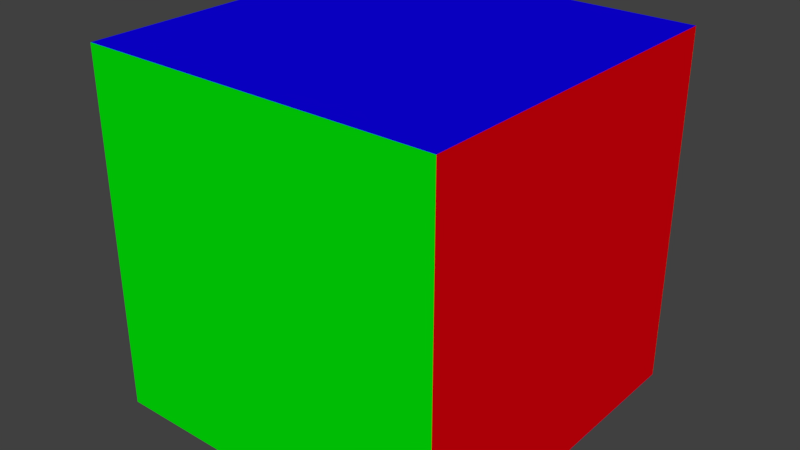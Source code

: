 # Source: orientation.blend  (saved by Blender 2.78.0; exported with 4.5.12 LTS)
import bpy
from mathutils import Matrix  # noqa: F401  (used for matrix-valued properties, if any)

bpy.ops.wm.read_factory_settings(use_empty=True)
scene = bpy.context.scene
scene.name = 'Scene'

# ---- collections
col_collection_1 = bpy.data.collections.new('Collection 1'); scene.collection.children.link(col_collection_1)

# ---- materials (node trees are filled in below, after node groups)
mat_material_001 = bpy.data.materials.new('Material.001')
mat_material_001.alpha_threshold = 0.0
mat_material_001.use_transparent_shadow = False
mat_material_001.diffuse_color = (0.004338, 0.0, 0.8, 1.0)
mat_material_001.roughness = 0.5
mat_material_002 = bpy.data.materials.new('Material.002')
mat_material_002.alpha_threshold = 0.0
mat_material_002.use_transparent_shadow = False
mat_material_002.diffuse_color = (0.8, 0.0, 0.00425, 1.0)
mat_material_002.roughness = 0.5
mat_material_003 = bpy.data.materials.new('Material.003')
mat_material_003.alpha_threshold = 0.0
mat_material_003.use_transparent_shadow = False
mat_material_003.diffuse_color = (0.0, 0.8, 0.002225, 1.0)
mat_material_003.roughness = 0.5

# ---- material node trees

# ---- world
world_world = bpy.data.worlds.new('World'); scene.world = world_world
world_world.color = (0.05088, 0.05088, 0.05088)
world_world.use_sun_shadow = False
world_world.sun_shadow_jitter_overblur = 0.0
world_world.cycles.sampling_method = 'MANUAL'

# ---- meshes
me_plane_005 = bpy.data.meshes.new('Plane.005')
me_plane_005.from_pydata([(-1.0, -1.0, 0.0), (1.0, -1.0, 0.0), (-1.0, 1.0, 0.0), (1.0, 1.0, 0.0)], [], [(0, 1, 3, 2)])
me_plane_005.materials.append(mat_material_001)
me_plane_005.use_remesh_preserve_volume = False
me_plane_005.use_remesh_preserve_attributes = False
me_plane_005.use_mirror_vertex_groups = False
me_plane_005.update()
me_plane_004 = bpy.data.meshes.new('Plane.004')
me_plane_004.from_pydata([(-1.0, -1.0, 0.0), (1.0, -1.0, 0.0), (-1.0, 1.0, 0.0), (1.0, 1.0, 0.0)], [], [(0, 1, 3, 2)])
me_plane_004.materials.append(mat_material_002)
me_plane_004.use_remesh_preserve_volume = False
me_plane_004.use_remesh_preserve_attributes = False
me_plane_004.use_mirror_vertex_groups = False
me_plane_004.update()
me_plane_003 = bpy.data.meshes.new('Plane.003')
me_plane_003.from_pydata([(-1.0, -1.0, 0.0), (1.0, -1.0, 0.0), (-1.0, 1.0, 0.0), (1.0, 1.0, 0.0)], [], [(0, 1, 3, 2)])
me_plane_003.materials.append(mat_material_003)
me_plane_003.use_remesh_preserve_volume = False
me_plane_003.use_remesh_preserve_attributes = False
me_plane_003.use_mirror_vertex_groups = False
me_plane_003.update()
me_plane_002 = bpy.data.meshes.new('Plane.002')
me_plane_002.from_pydata([(-1.0, -1.0, 0.0), (1.0, -1.0, 0.0), (-1.0, 1.0, 0.0), (1.0, 1.0, 0.0)], [], [(0, 1, 3, 2)])
me_plane_002.materials.append(mat_material_003)
me_plane_002.use_remesh_preserve_volume = False
me_plane_002.use_remesh_preserve_attributes = False
me_plane_002.use_mirror_vertex_groups = False
me_plane_002.update()
me_plane_001 = bpy.data.meshes.new('Plane.001')
me_plane_001.from_pydata([(-1.0, -1.0, 0.0), (1.0, -1.0, 0.0), (-1.0, 1.0, 0.0), (1.0, 1.0, 0.0)], [], [(0, 1, 3, 2)])
me_plane_001.materials.append(mat_material_002)
me_plane_001.use_remesh_preserve_volume = False
me_plane_001.use_remesh_preserve_attributes = False
me_plane_001.use_mirror_vertex_groups = False
me_plane_001.update()
me_plane = bpy.data.meshes.new('Plane')
me_plane.from_pydata([(-1.0, -1.0, 0.0), (1.0, -1.0, 0.0), (-1.0, 1.0, 0.0), (1.0, 1.0, 0.0)], [], [(0, 1, 3, 2)])
me_plane.materials.append(mat_material_001)
me_plane.use_remesh_preserve_volume = False
me_plane.use_remesh_preserve_attributes = False
me_plane.use_mirror_vertex_groups = False
me_plane.update()

# ---- objects
ob_plane_005 = bpy.data.objects.new('Plane.005', me_plane_005)
ob_plane_004 = bpy.data.objects.new('Plane.004', me_plane_004)
ob_plane_003 = bpy.data.objects.new('Plane.003', me_plane_003)
ob_plane_002 = bpy.data.objects.new('Plane.002', me_plane_002)
ob_plane_001 = bpy.data.objects.new('Plane.001', me_plane_001)
ob_plane = bpy.data.objects.new('Plane', me_plane)

# ---- transforms, parenting, visibility, modifiers, constraints
ob_plane_005.location = (0.0, 0.0, -5.0)
ob_plane_005.scale = (5.0, 5.0, 5.0)
ob_plane_005.lineart.crease_threshold = 0.0
ob_plane_004.location = (-5.0, 0.0, 0.0)
ob_plane_004.rotation_euler = (-0.0, 1.571, 0.0)
ob_plane_004.scale = (5.0, 5.0, 5.0)
ob_plane_004.lineart.crease_threshold = 0.0
ob_plane_003.location = (0.0, -5.0, 0.0)
ob_plane_003.rotation_euler = (-1.571, 1.571, 0.0)
ob_plane_003.scale = (5.0, 5.0, 5.0)
ob_plane_003.lineart.crease_threshold = 0.0
ob_plane_002.location = (0.0, 5.0, 0.0)
ob_plane_002.rotation_euler = (-1.571, 1.571, 0.0)
ob_plane_002.scale = (5.0, 5.0, 5.0)
ob_plane_002.lineart.crease_threshold = 0.0
ob_plane_001.location = (5.0, 0.0, 0.0)
ob_plane_001.rotation_euler = (-0.0, 1.571, 0.0)
ob_plane_001.scale = (5.0, 5.0, 5.0)
ob_plane_001.lineart.crease_threshold = 0.0
ob_plane.location = (0.0, 0.0, 5.0)
ob_plane.scale = (5.0, 5.0, 5.0)
ob_plane.lineart.crease_threshold = 0.0

# ---- collection membership
col_collection_1.objects.link(ob_plane_005)
col_collection_1.objects.link(ob_plane_004)
col_collection_1.objects.link(ob_plane_003)
col_collection_1.objects.link(ob_plane_002)
col_collection_1.objects.link(ob_plane_001)
col_collection_1.objects.link(ob_plane)

# ---- scene / render settings (as saved in the file)
scene.frame_start = 1; scene.frame_end = 250; scene.frame_set(1)
scene.render.engine = 'BLENDER_EEVEE_NEXT'
scene.render.resolution_percentage = 50
scene.render.dither_intensity = 0.0
scene.cycles.use_denoising = False
scene.cycles.samples = 128
scene.cycles.sampling_pattern = 'TABULATED_SOBOL'
scene.cycles.light_sampling_threshold = 0.0
scene.cycles.use_adaptive_sampling = False
scene.cycles.use_light_tree = False
scene.cycles.blur_glossy = 0.0
scene.cycles.sample_clamp_indirect = 0.0
scene.view_settings.view_transform = 'Standard'
bpy.context.view_layer.update()

# ---- added for rendering (the .blend has no active camera and no usable light): camera, sun
cam_auto = bpy.data.cameras.new('AutoCamera')
cam_auto.lens = 50.0
cam_auto.sensor_width = 36.0
cam_auto.clip_end = 1000.0
ob_auto_camera = bpy.data.objects.new('AutoCamera', cam_auto)
scene.collection.objects.link(ob_auto_camera)
ob_auto_camera.location = (16.0254, -19.2304, 12.8203)
ob_auto_camera.rotation_euler = (1.09748, -7.21219e-08, 0.694738)
scene.camera = ob_auto_camera
light_auto_sun = bpy.data.lights.new('AutoSun', 'SUN')
light_auto_sun.energy = 3.0
light_auto_sun.angle = 0.0523599
ob_auto_sun = bpy.data.objects.new('AutoSun', light_auto_sun)
scene.collection.objects.link(ob_auto_sun)
ob_auto_sun.rotation_euler = (0.872665, 0.174533, 0.523599)
bpy.context.view_layer.update()
